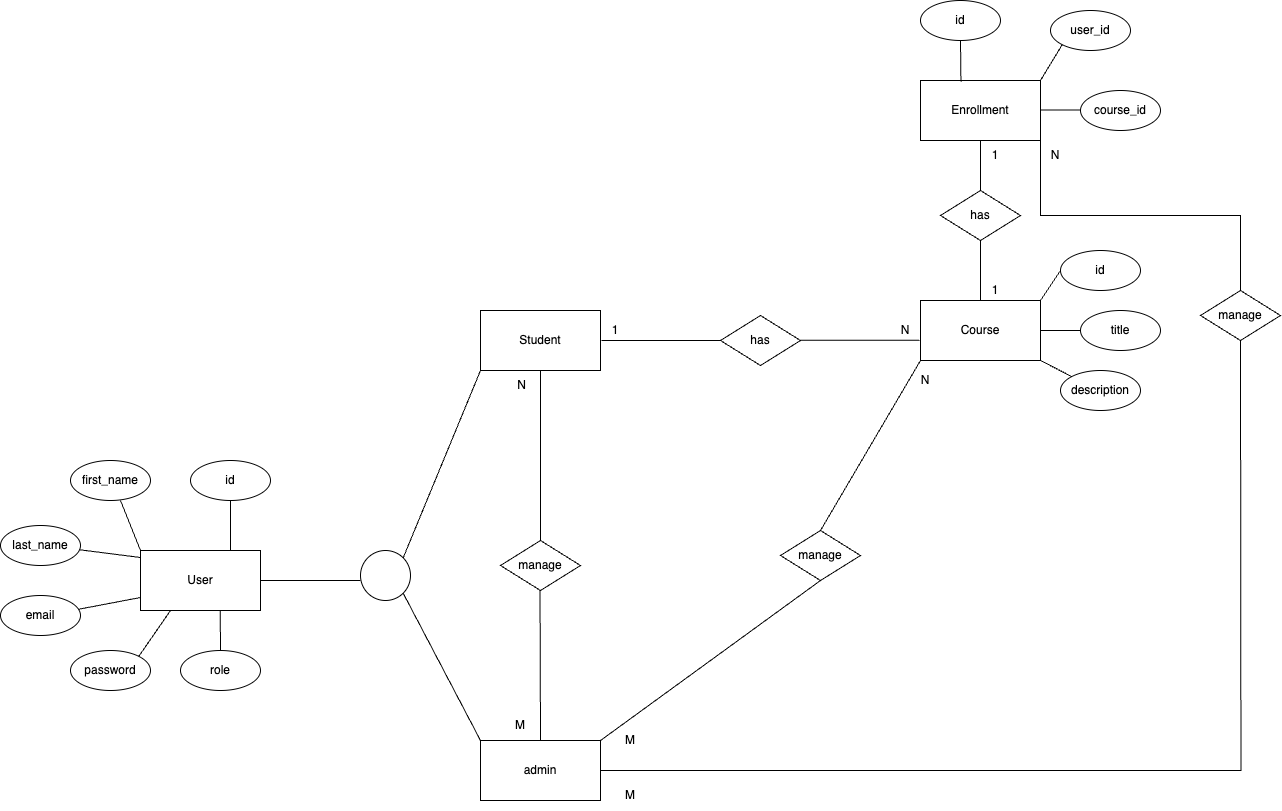

The diagram above was exported from draw.io. Its source (the exported page's mxGraphModel, read from the mxfile embedded in the PNG):
<mxGraphModel dx="2585" dy="2264" grid="1" gridSize="10" guides="1" tooltips="1" connect="1" arrows="1" fold="1" page="1" pageScale="1" pageWidth="850" pageHeight="1100" math="0" shadow="0" extFonts="Permanent Marker^https://fonts.googleapis.com/css?family=Permanent+Marker">
  <root>
    <mxCell id="0" />
    <mxCell id="1" parent="0" />
    <mxCell id="ToocaH7khC9Hzr33DQVD-1" value="" style="rounded=0;whiteSpace=wrap;html=1;" vertex="1" parent="1">
      <mxGeometry x="-140" y="490" width="120" height="60" as="geometry" />
    </mxCell>
    <mxCell id="ToocaH7khC9Hzr33DQVD-2" value="User" style="text;html=1;align=center;verticalAlign=middle;whiteSpace=wrap;rounded=0;" vertex="1" parent="1">
      <mxGeometry x="-110" y="505" width="60" height="30" as="geometry" />
    </mxCell>
    <mxCell id="ToocaH7khC9Hzr33DQVD-3" value="" style="rounded=0;whiteSpace=wrap;html=1;" vertex="1" parent="1">
      <mxGeometry x="640" y="240" width="120" height="60" as="geometry" />
    </mxCell>
    <mxCell id="ToocaH7khC9Hzr33DQVD-4" value="Course" style="text;html=1;align=center;verticalAlign=middle;whiteSpace=wrap;rounded=0;" vertex="1" parent="1">
      <mxGeometry x="670" y="255" width="60" height="30" as="geometry" />
    </mxCell>
    <mxCell id="ToocaH7khC9Hzr33DQVD-5" value="" style="rhombus;whiteSpace=wrap;html=1;" vertex="1" parent="1">
      <mxGeometry x="440" y="255" width="80" height="50" as="geometry" />
    </mxCell>
    <mxCell id="ToocaH7khC9Hzr33DQVD-6" value="has" style="text;html=1;align=center;verticalAlign=middle;whiteSpace=wrap;rounded=0;" vertex="1" parent="1">
      <mxGeometry x="450" y="265" width="60" height="30" as="geometry" />
    </mxCell>
    <mxCell id="ToocaH7khC9Hzr33DQVD-8" value="" style="ellipse;whiteSpace=wrap;html=1;" vertex="1" parent="1">
      <mxGeometry x="-90" y="400" width="80" height="40" as="geometry" />
    </mxCell>
    <mxCell id="ToocaH7khC9Hzr33DQVD-9" value="" style="ellipse;whiteSpace=wrap;html=1;" vertex="1" parent="1">
      <mxGeometry x="-210" y="400" width="80" height="40" as="geometry" />
    </mxCell>
    <mxCell id="ToocaH7khC9Hzr33DQVD-10" value="" style="ellipse;whiteSpace=wrap;html=1;" vertex="1" parent="1">
      <mxGeometry x="-280" y="465" width="80" height="40" as="geometry" />
    </mxCell>
    <mxCell id="ToocaH7khC9Hzr33DQVD-11" value="" style="ellipse;whiteSpace=wrap;html=1;" vertex="1" parent="1">
      <mxGeometry x="-280" y="535" width="80" height="40" as="geometry" />
    </mxCell>
    <mxCell id="ToocaH7khC9Hzr33DQVD-12" value="" style="ellipse;whiteSpace=wrap;html=1;" vertex="1" parent="1">
      <mxGeometry x="-210" y="590" width="80" height="40" as="geometry" />
    </mxCell>
    <mxCell id="ToocaH7khC9Hzr33DQVD-13" value="" style="ellipse;whiteSpace=wrap;html=1;" vertex="1" parent="1">
      <mxGeometry x="-100" y="590" width="80" height="40" as="geometry" />
    </mxCell>
    <mxCell id="ToocaH7khC9Hzr33DQVD-14" value="id" style="text;html=1;align=center;verticalAlign=middle;whiteSpace=wrap;rounded=0;" vertex="1" parent="1">
      <mxGeometry x="-80" y="405" width="60" height="30" as="geometry" />
    </mxCell>
    <mxCell id="ToocaH7khC9Hzr33DQVD-15" value="first_name" style="text;html=1;align=center;verticalAlign=middle;whiteSpace=wrap;rounded=0;" vertex="1" parent="1">
      <mxGeometry x="-200" y="405" width="60" height="30" as="geometry" />
    </mxCell>
    <mxCell id="ToocaH7khC9Hzr33DQVD-16" value="last_name" style="text;html=1;align=center;verticalAlign=middle;whiteSpace=wrap;rounded=0;" vertex="1" parent="1">
      <mxGeometry x="-270" y="470" width="60" height="30" as="geometry" />
    </mxCell>
    <mxCell id="ToocaH7khC9Hzr33DQVD-17" value="email" style="text;html=1;align=center;verticalAlign=middle;whiteSpace=wrap;rounded=0;" vertex="1" parent="1">
      <mxGeometry x="-270" y="540" width="60" height="30" as="geometry" />
    </mxCell>
    <mxCell id="ToocaH7khC9Hzr33DQVD-18" value="password" style="text;html=1;align=center;verticalAlign=middle;whiteSpace=wrap;rounded=0;" vertex="1" parent="1">
      <mxGeometry x="-200" y="595" width="60" height="30" as="geometry" />
    </mxCell>
    <mxCell id="ToocaH7khC9Hzr33DQVD-19" value="role" style="text;html=1;align=center;verticalAlign=middle;whiteSpace=wrap;rounded=0;" vertex="1" parent="1">
      <mxGeometry x="-90" y="595" width="60" height="30" as="geometry" />
    </mxCell>
    <mxCell id="ToocaH7khC9Hzr33DQVD-20" value="" style="endArrow=none;html=1;rounded=0;exitX=0.5;exitY=1;exitDx=0;exitDy=0;entryX=0.75;entryY=0;entryDx=0;entryDy=0;" edge="1" parent="1" source="ToocaH7khC9Hzr33DQVD-8" target="ToocaH7khC9Hzr33DQVD-1">
      <mxGeometry width="50" height="50" relative="1" as="geometry">
        <mxPoint x="100" y="610" as="sourcePoint" />
        <mxPoint x="150" y="560" as="targetPoint" />
      </mxGeometry>
    </mxCell>
    <mxCell id="ToocaH7khC9Hzr33DQVD-21" value="" style="endArrow=none;html=1;rounded=0;exitX=0.5;exitY=1;exitDx=0;exitDy=0;entryX=0;entryY=0;entryDx=0;entryDy=0;" edge="1" parent="1" target="ToocaH7khC9Hzr33DQVD-1">
      <mxGeometry width="50" height="50" relative="1" as="geometry">
        <mxPoint x="-160" y="440" as="sourcePoint" />
        <mxPoint x="-160" y="490" as="targetPoint" />
      </mxGeometry>
    </mxCell>
    <mxCell id="ToocaH7khC9Hzr33DQVD-22" value="" style="endArrow=none;html=1;rounded=0;" edge="1" parent="1" source="ToocaH7khC9Hzr33DQVD-10">
      <mxGeometry width="50" height="50" relative="1" as="geometry">
        <mxPoint x="-200" y="490" as="sourcePoint" />
        <mxPoint x="-140" y="497" as="targetPoint" />
      </mxGeometry>
    </mxCell>
    <mxCell id="ToocaH7khC9Hzr33DQVD-23" value="" style="endArrow=none;html=1;rounded=0;entryX=0;entryY=0.75;entryDx=0;entryDy=0;" edge="1" parent="1" source="ToocaH7khC9Hzr33DQVD-11">
      <mxGeometry width="50" height="50" relative="1" as="geometry">
        <mxPoint x="-200" y="550" as="sourcePoint" />
        <mxPoint x="-140" y="537" as="targetPoint" />
      </mxGeometry>
    </mxCell>
    <mxCell id="ToocaH7khC9Hzr33DQVD-24" value="" style="endArrow=none;html=1;rounded=0;exitX=0.5;exitY=1;exitDx=0;exitDy=0;" edge="1" parent="1">
      <mxGeometry width="50" height="50" relative="1" as="geometry">
        <mxPoint x="-60.25999999999999" y="550" as="sourcePoint" />
        <mxPoint x="-60" y="590" as="targetPoint" />
      </mxGeometry>
    </mxCell>
    <mxCell id="ToocaH7khC9Hzr33DQVD-25" value="" style="endArrow=none;html=1;rounded=0;exitX=0.25;exitY=1;exitDx=0;exitDy=0;entryX=1;entryY=0;entryDx=0;entryDy=0;" edge="1" parent="1" source="ToocaH7khC9Hzr33DQVD-1" target="ToocaH7khC9Hzr33DQVD-12">
      <mxGeometry width="50" height="50" relative="1" as="geometry">
        <mxPoint y="490" as="sourcePoint" />
        <mxPoint y="540" as="targetPoint" />
      </mxGeometry>
    </mxCell>
    <mxCell id="ToocaH7khC9Hzr33DQVD-26" value="" style="ellipse;whiteSpace=wrap;html=1;" vertex="1" parent="1">
      <mxGeometry x="780" y="190" width="80" height="40" as="geometry" />
    </mxCell>
    <mxCell id="ToocaH7khC9Hzr33DQVD-27" value="id" style="text;html=1;align=center;verticalAlign=middle;whiteSpace=wrap;rounded=0;" vertex="1" parent="1">
      <mxGeometry x="790" y="195" width="60" height="30" as="geometry" />
    </mxCell>
    <mxCell id="ToocaH7khC9Hzr33DQVD-28" value="" style="endArrow=none;html=1;rounded=0;entryX=1;entryY=0;entryDx=0;entryDy=0;" edge="1" parent="1" target="ToocaH7khC9Hzr33DQVD-3">
      <mxGeometry width="50" height="50" relative="1" as="geometry">
        <mxPoint x="780" y="210" as="sourcePoint" />
        <mxPoint x="679.55" y="240" as="targetPoint" />
      </mxGeometry>
    </mxCell>
    <mxCell id="ToocaH7khC9Hzr33DQVD-30" value="" style="ellipse;whiteSpace=wrap;html=1;" vertex="1" parent="1">
      <mxGeometry x="800" y="250" width="80" height="40" as="geometry" />
    </mxCell>
    <mxCell id="ToocaH7khC9Hzr33DQVD-31" value="title" style="text;html=1;align=center;verticalAlign=middle;whiteSpace=wrap;rounded=0;" vertex="1" parent="1">
      <mxGeometry x="810" y="255" width="60" height="30" as="geometry" />
    </mxCell>
    <mxCell id="ToocaH7khC9Hzr33DQVD-33" value="" style="endArrow=none;html=1;rounded=0;entryX=1;entryY=0.5;entryDx=0;entryDy=0;exitX=0;exitY=0.5;exitDx=0;exitDy=0;" edge="1" parent="1" source="ToocaH7khC9Hzr33DQVD-30" target="ToocaH7khC9Hzr33DQVD-3">
      <mxGeometry width="50" height="50" relative="1" as="geometry">
        <mxPoint x="790" y="220" as="sourcePoint" />
        <mxPoint x="770" y="250" as="targetPoint" />
      </mxGeometry>
    </mxCell>
    <mxCell id="ToocaH7khC9Hzr33DQVD-34" value="" style="ellipse;whiteSpace=wrap;html=1;" vertex="1" parent="1">
      <mxGeometry x="780" y="310" width="80" height="40" as="geometry" />
    </mxCell>
    <mxCell id="ToocaH7khC9Hzr33DQVD-35" value="description" style="text;html=1;align=center;verticalAlign=middle;whiteSpace=wrap;rounded=0;" vertex="1" parent="1">
      <mxGeometry x="790" y="315" width="60" height="30" as="geometry" />
    </mxCell>
    <mxCell id="ToocaH7khC9Hzr33DQVD-36" value="" style="endArrow=none;html=1;rounded=0;entryX=1;entryY=1;entryDx=0;entryDy=0;" edge="1" parent="1" source="ToocaH7khC9Hzr33DQVD-34" target="ToocaH7khC9Hzr33DQVD-3">
      <mxGeometry width="50" height="50" relative="1" as="geometry">
        <mxPoint x="790" y="220" as="sourcePoint" />
        <mxPoint x="770" y="250" as="targetPoint" />
      </mxGeometry>
    </mxCell>
    <mxCell id="ToocaH7khC9Hzr33DQVD-37" value="" style="rounded=0;whiteSpace=wrap;html=1;" vertex="1" parent="1">
      <mxGeometry x="640" y="20" width="120" height="60" as="geometry" />
    </mxCell>
    <mxCell id="ToocaH7khC9Hzr33DQVD-38" value="Enrollment" style="text;html=1;align=center;verticalAlign=middle;whiteSpace=wrap;rounded=0;" vertex="1" parent="1">
      <mxGeometry x="670" y="35" width="60" height="30" as="geometry" />
    </mxCell>
    <mxCell id="ToocaH7khC9Hzr33DQVD-39" value="" style="ellipse;whiteSpace=wrap;html=1;" vertex="1" parent="1">
      <mxGeometry x="640" y="-60" width="80" height="40" as="geometry" />
    </mxCell>
    <mxCell id="ToocaH7khC9Hzr33DQVD-40" value="id" style="text;html=1;align=center;verticalAlign=middle;whiteSpace=wrap;rounded=0;" vertex="1" parent="1">
      <mxGeometry x="650" y="-55" width="60" height="30" as="geometry" />
    </mxCell>
    <mxCell id="ToocaH7khC9Hzr33DQVD-43" value="" style="ellipse;whiteSpace=wrap;html=1;" vertex="1" parent="1">
      <mxGeometry x="770" y="-50" width="80" height="40" as="geometry" />
    </mxCell>
    <mxCell id="ToocaH7khC9Hzr33DQVD-44" value="user_id" style="text;html=1;align=center;verticalAlign=middle;whiteSpace=wrap;rounded=0;" vertex="1" parent="1">
      <mxGeometry x="780" y="-45" width="60" height="30" as="geometry" />
    </mxCell>
    <mxCell id="ToocaH7khC9Hzr33DQVD-45" value="" style="ellipse;whiteSpace=wrap;html=1;" vertex="1" parent="1">
      <mxGeometry x="800" y="30" width="80" height="40" as="geometry" />
    </mxCell>
    <mxCell id="ToocaH7khC9Hzr33DQVD-46" value="course_id" style="text;html=1;align=center;verticalAlign=middle;whiteSpace=wrap;rounded=0;" vertex="1" parent="1">
      <mxGeometry x="810" y="35" width="60" height="30" as="geometry" />
    </mxCell>
    <mxCell id="ToocaH7khC9Hzr33DQVD-47" value="" style="endArrow=none;html=1;rounded=0;entryX=1;entryY=0.5;entryDx=0;entryDy=0;exitX=0;exitY=0.5;exitDx=0;exitDy=0;" edge="1" parent="1">
      <mxGeometry width="50" height="50" relative="1" as="geometry">
        <mxPoint x="800" y="49.58000000000001" as="sourcePoint" />
        <mxPoint x="760" y="49.58000000000001" as="targetPoint" />
      </mxGeometry>
    </mxCell>
    <mxCell id="ToocaH7khC9Hzr33DQVD-48" value="" style="endArrow=none;html=1;rounded=0;entryX=1;entryY=0.5;entryDx=0;entryDy=0;exitX=0;exitY=1;exitDx=0;exitDy=0;" edge="1" parent="1" source="ToocaH7khC9Hzr33DQVD-43">
      <mxGeometry width="50" height="50" relative="1" as="geometry">
        <mxPoint x="800" y="20" as="sourcePoint" />
        <mxPoint x="760" y="20" as="targetPoint" />
      </mxGeometry>
    </mxCell>
    <mxCell id="ToocaH7khC9Hzr33DQVD-49" value="" style="endArrow=none;html=1;rounded=0;entryX=1;entryY=0.5;entryDx=0;entryDy=0;exitX=0.337;exitY=0.019;exitDx=0;exitDy=0;exitPerimeter=0;" edge="1" parent="1" source="ToocaH7khC9Hzr33DQVD-37">
      <mxGeometry width="50" height="50" relative="1" as="geometry">
        <mxPoint x="720" y="-20" as="sourcePoint" />
        <mxPoint x="680" y="-20" as="targetPoint" />
      </mxGeometry>
    </mxCell>
    <mxCell id="ToocaH7khC9Hzr33DQVD-50" value="" style="rhombus;whiteSpace=wrap;html=1;" vertex="1" parent="1">
      <mxGeometry x="660" y="130" width="80" height="50" as="geometry" />
    </mxCell>
    <mxCell id="ToocaH7khC9Hzr33DQVD-51" value="has" style="text;html=1;align=center;verticalAlign=middle;whiteSpace=wrap;rounded=0;" vertex="1" parent="1">
      <mxGeometry x="670" y="140" width="60" height="30" as="geometry" />
    </mxCell>
    <mxCell id="ToocaH7khC9Hzr33DQVD-56" value="" style="endArrow=none;html=1;rounded=0;exitX=0.5;exitY=0;exitDx=0;exitDy=0;entryX=0.5;entryY=1;entryDx=0;entryDy=0;" edge="1" parent="1" source="ToocaH7khC9Hzr33DQVD-50" target="ToocaH7khC9Hzr33DQVD-37">
      <mxGeometry relative="1" as="geometry">
        <mxPoint x="580" y="160" as="sourcePoint" />
        <mxPoint x="740" y="160" as="targetPoint" />
      </mxGeometry>
    </mxCell>
    <mxCell id="ToocaH7khC9Hzr33DQVD-58" value="1" style="text;html=1;align=center;verticalAlign=middle;whiteSpace=wrap;rounded=0;" vertex="1" parent="1">
      <mxGeometry x="710" y="90" width="10" height="10" as="geometry" />
    </mxCell>
    <mxCell id="ToocaH7khC9Hzr33DQVD-60" value="" style="endArrow=none;html=1;rounded=0;entryX=0.5;entryY=1;entryDx=0;entryDy=0;exitX=0.5;exitY=0;exitDx=0;exitDy=0;" edge="1" parent="1" source="ToocaH7khC9Hzr33DQVD-3" target="ToocaH7khC9Hzr33DQVD-50">
      <mxGeometry width="50" height="50" relative="1" as="geometry">
        <mxPoint x="630" y="180" as="sourcePoint" />
        <mxPoint x="680" y="130" as="targetPoint" />
      </mxGeometry>
    </mxCell>
    <mxCell id="ToocaH7khC9Hzr33DQVD-61" value="1" style="text;html=1;align=center;verticalAlign=middle;whiteSpace=wrap;rounded=0;" vertex="1" parent="1">
      <mxGeometry x="710" y="225" width="10" height="10" as="geometry" />
    </mxCell>
    <mxCell id="ToocaH7khC9Hzr33DQVD-62" value="" style="endArrow=none;html=1;rounded=0;" edge="1" parent="1" target="ToocaH7khC9Hzr33DQVD-5">
      <mxGeometry width="50" height="50" relative="1" as="geometry">
        <mxPoint x="321" y="280" as="sourcePoint" />
        <mxPoint x="500" y="130" as="targetPoint" />
      </mxGeometry>
    </mxCell>
    <mxCell id="ToocaH7khC9Hzr33DQVD-63" value="" style="endArrow=none;html=1;rounded=0;" edge="1" parent="1">
      <mxGeometry width="50" height="50" relative="1" as="geometry">
        <mxPoint x="520" y="279.67" as="sourcePoint" />
        <mxPoint x="639" y="279.67" as="targetPoint" />
      </mxGeometry>
    </mxCell>
    <mxCell id="ToocaH7khC9Hzr33DQVD-66" value="N" style="text;html=1;align=center;verticalAlign=middle;whiteSpace=wrap;rounded=0;" vertex="1" parent="1">
      <mxGeometry x="620" y="265" width="10" height="10" as="geometry" />
    </mxCell>
    <mxCell id="ToocaH7khC9Hzr33DQVD-67" value="" style="rounded=0;whiteSpace=wrap;html=1;" vertex="1" parent="1">
      <mxGeometry x="200" y="250" width="120" height="60" as="geometry" />
    </mxCell>
    <mxCell id="ToocaH7khC9Hzr33DQVD-68" value="Student" style="text;html=1;align=center;verticalAlign=middle;whiteSpace=wrap;rounded=0;" vertex="1" parent="1">
      <mxGeometry x="230" y="265" width="60" height="30" as="geometry" />
    </mxCell>
    <mxCell id="ToocaH7khC9Hzr33DQVD-69" value="" style="endArrow=none;html=1;rounded=0;exitX=1;exitY=0.5;exitDx=0;exitDy=0;" edge="1" parent="1" source="ToocaH7khC9Hzr33DQVD-1">
      <mxGeometry width="50" height="50" relative="1" as="geometry">
        <mxPoint x="-50" y="500" as="sourcePoint" />
        <mxPoint x="80" y="520" as="targetPoint" />
      </mxGeometry>
    </mxCell>
    <mxCell id="ToocaH7khC9Hzr33DQVD-70" value="" style="rounded=0;whiteSpace=wrap;html=1;" vertex="1" parent="1">
      <mxGeometry x="200" y="680" width="120" height="60" as="geometry" />
    </mxCell>
    <mxCell id="ToocaH7khC9Hzr33DQVD-71" value="admin" style="text;html=1;align=center;verticalAlign=middle;whiteSpace=wrap;rounded=0;" vertex="1" parent="1">
      <mxGeometry x="230" y="695" width="60" height="30" as="geometry" />
    </mxCell>
    <mxCell id="ToocaH7khC9Hzr33DQVD-72" value="" style="ellipse;whiteSpace=wrap;html=1;aspect=fixed;" vertex="1" parent="1">
      <mxGeometry x="80" y="490" width="50" height="50" as="geometry" />
    </mxCell>
    <mxCell id="ToocaH7khC9Hzr33DQVD-73" value="" style="endArrow=none;html=1;rounded=0;exitX=1;exitY=0;exitDx=0;exitDy=0;entryX=0;entryY=1;entryDx=0;entryDy=0;" edge="1" parent="1" source="ToocaH7khC9Hzr33DQVD-72" target="ToocaH7khC9Hzr33DQVD-67">
      <mxGeometry width="50" height="50" relative="1" as="geometry">
        <mxPoint x="240" y="530" as="sourcePoint" />
        <mxPoint x="290" y="480" as="targetPoint" />
      </mxGeometry>
    </mxCell>
    <mxCell id="ToocaH7khC9Hzr33DQVD-74" value="" style="endArrow=none;html=1;rounded=0;exitX=1;exitY=1;exitDx=0;exitDy=0;entryX=0;entryY=0;entryDx=0;entryDy=0;" edge="1" parent="1" source="ToocaH7khC9Hzr33DQVD-72" target="ToocaH7khC9Hzr33DQVD-70">
      <mxGeometry width="50" height="50" relative="1" as="geometry">
        <mxPoint x="133" y="507" as="sourcePoint" />
        <mxPoint x="210" y="320" as="targetPoint" />
      </mxGeometry>
    </mxCell>
    <mxCell id="ToocaH7khC9Hzr33DQVD-75" value="1" style="text;html=1;align=center;verticalAlign=middle;whiteSpace=wrap;rounded=0;" vertex="1" parent="1">
      <mxGeometry x="330" y="265" width="10" height="10" as="geometry" />
    </mxCell>
    <mxCell id="ToocaH7khC9Hzr33DQVD-76" value="" style="rhombus;whiteSpace=wrap;html=1;" vertex="1" parent="1">
      <mxGeometry x="220" y="480" width="80" height="50" as="geometry" />
    </mxCell>
    <mxCell id="ToocaH7khC9Hzr33DQVD-77" value="manage" style="text;html=1;align=center;verticalAlign=middle;whiteSpace=wrap;rounded=0;" vertex="1" parent="1">
      <mxGeometry x="230" y="490" width="60" height="30" as="geometry" />
    </mxCell>
    <mxCell id="ToocaH7khC9Hzr33DQVD-81" value="" style="endArrow=none;html=1;rounded=0;exitX=0.5;exitY=0;exitDx=0;exitDy=0;entryX=0.5;entryY=1;entryDx=0;entryDy=0;" edge="1" parent="1" source="ToocaH7khC9Hzr33DQVD-76" target="ToocaH7khC9Hzr33DQVD-67">
      <mxGeometry relative="1" as="geometry">
        <mxPoint x="350" y="460" as="sourcePoint" />
        <mxPoint x="510" y="460" as="targetPoint" />
      </mxGeometry>
    </mxCell>
    <mxCell id="ToocaH7khC9Hzr33DQVD-82" value="" style="resizable=0;html=1;whiteSpace=wrap;align=right;verticalAlign=bottom;" connectable="0" vertex="1" parent="ToocaH7khC9Hzr33DQVD-81">
      <mxGeometry x="1" relative="1" as="geometry" />
    </mxCell>
    <mxCell id="ToocaH7khC9Hzr33DQVD-83" value="&amp;nbsp;N" style="text;html=1;align=center;verticalAlign=middle;whiteSpace=wrap;rounded=0;" vertex="1" parent="1">
      <mxGeometry x="210" y="310" width="60" height="30" as="geometry" />
    </mxCell>
    <mxCell id="ToocaH7khC9Hzr33DQVD-84" value="" style="endArrow=none;html=1;rounded=0;entryX=0.5;entryY=1;entryDx=0;entryDy=0;" edge="1" parent="1">
      <mxGeometry relative="1" as="geometry">
        <mxPoint x="260" y="680" as="sourcePoint" />
        <mxPoint x="259.52" y="530" as="targetPoint" />
      </mxGeometry>
    </mxCell>
    <mxCell id="ToocaH7khC9Hzr33DQVD-85" value="" style="resizable=0;html=1;whiteSpace=wrap;align=right;verticalAlign=bottom;" connectable="0" vertex="1" parent="ToocaH7khC9Hzr33DQVD-84">
      <mxGeometry x="1" relative="1" as="geometry" />
    </mxCell>
    <mxCell id="ToocaH7khC9Hzr33DQVD-86" value="M" style="text;html=1;align=center;verticalAlign=middle;whiteSpace=wrap;rounded=0;" vertex="1" parent="1">
      <mxGeometry x="210" y="650" width="60" height="30" as="geometry" />
    </mxCell>
    <mxCell id="ToocaH7khC9Hzr33DQVD-87" value="" style="rhombus;whiteSpace=wrap;html=1;" vertex="1" parent="1">
      <mxGeometry x="500" y="470" width="80" height="50" as="geometry" />
    </mxCell>
    <mxCell id="ToocaH7khC9Hzr33DQVD-88" value="manage" style="text;html=1;align=center;verticalAlign=middle;whiteSpace=wrap;rounded=0;" vertex="1" parent="1">
      <mxGeometry x="510" y="480" width="60" height="30" as="geometry" />
    </mxCell>
    <mxCell id="ToocaH7khC9Hzr33DQVD-89" value="" style="resizable=0;html=1;whiteSpace=wrap;align=right;verticalAlign=bottom;" connectable="0" vertex="1" parent="1">
      <mxGeometry x="539.5200024575811" y="520.0007679941018" as="geometry" />
    </mxCell>
    <mxCell id="ToocaH7khC9Hzr33DQVD-90" value="" style="endArrow=none;html=1;rounded=0;entryX=0.5;entryY=1;entryDx=0;entryDy=0;exitX=1;exitY=0;exitDx=0;exitDy=0;" edge="1" parent="1" source="ToocaH7khC9Hzr33DQVD-70" target="ToocaH7khC9Hzr33DQVD-87">
      <mxGeometry relative="1" as="geometry">
        <mxPoint x="270" y="690" as="sourcePoint" />
        <mxPoint x="269.52" y="540" as="targetPoint" />
      </mxGeometry>
    </mxCell>
    <mxCell id="ToocaH7khC9Hzr33DQVD-91" value="" style="resizable=0;html=1;whiteSpace=wrap;align=right;verticalAlign=bottom;" connectable="0" vertex="1" parent="ToocaH7khC9Hzr33DQVD-90">
      <mxGeometry x="1" relative="1" as="geometry" />
    </mxCell>
    <mxCell id="ToocaH7khC9Hzr33DQVD-92" value="M" style="text;html=1;align=center;verticalAlign=middle;whiteSpace=wrap;rounded=0;" vertex="1" parent="1">
      <mxGeometry x="320" y="665" width="60" height="30" as="geometry" />
    </mxCell>
    <mxCell id="ToocaH7khC9Hzr33DQVD-93" value="" style="endArrow=none;html=1;rounded=0;entryX=0.5;entryY=1;entryDx=0;entryDy=0;exitX=0.5;exitY=0;exitDx=0;exitDy=0;" edge="1" parent="1" source="ToocaH7khC9Hzr33DQVD-87">
      <mxGeometry relative="1" as="geometry">
        <mxPoint x="420" y="460" as="sourcePoint" />
        <mxPoint x="640" y="300" as="targetPoint" />
      </mxGeometry>
    </mxCell>
    <mxCell id="ToocaH7khC9Hzr33DQVD-94" value="" style="resizable=0;html=1;whiteSpace=wrap;align=right;verticalAlign=bottom;" connectable="0" vertex="1" parent="ToocaH7khC9Hzr33DQVD-93">
      <mxGeometry x="1" relative="1" as="geometry" />
    </mxCell>
    <mxCell id="ToocaH7khC9Hzr33DQVD-95" value="N" style="text;html=1;align=center;verticalAlign=middle;whiteSpace=wrap;rounded=0;" vertex="1" parent="1">
      <mxGeometry x="640" y="315" width="10" height="10" as="geometry" />
    </mxCell>
    <mxCell id="ToocaH7khC9Hzr33DQVD-96" value="" style="endArrow=none;html=1;rounded=0;exitX=1;exitY=0.5;exitDx=0;exitDy=0;edgeStyle=orthogonalEdgeStyle;" edge="1" parent="1" source="ToocaH7khC9Hzr33DQVD-70">
      <mxGeometry relative="1" as="geometry">
        <mxPoint x="330" y="690" as="sourcePoint" />
        <mxPoint x="960" y="280" as="targetPoint" />
      </mxGeometry>
    </mxCell>
    <mxCell id="ToocaH7khC9Hzr33DQVD-97" value="" style="resizable=0;html=1;whiteSpace=wrap;align=right;verticalAlign=bottom;" connectable="0" vertex="1" parent="ToocaH7khC9Hzr33DQVD-96">
      <mxGeometry x="1" relative="1" as="geometry" />
    </mxCell>
    <mxCell id="ToocaH7khC9Hzr33DQVD-98" value="" style="endArrow=none;html=1;rounded=0;exitX=1;exitY=1;exitDx=0;exitDy=0;edgeStyle=orthogonalEdgeStyle;entryX=0.5;entryY=0;entryDx=0;entryDy=0;" edge="1" parent="1" source="ToocaH7khC9Hzr33DQVD-37" target="ToocaH7khC9Hzr33DQVD-101">
      <mxGeometry width="50" height="50" relative="1" as="geometry">
        <mxPoint x="470" y="380" as="sourcePoint" />
        <mxPoint x="960" y="220" as="targetPoint" />
      </mxGeometry>
    </mxCell>
    <mxCell id="ToocaH7khC9Hzr33DQVD-99" value="M" style="text;html=1;align=center;verticalAlign=middle;whiteSpace=wrap;rounded=0;" vertex="1" parent="1">
      <mxGeometry x="320" y="720" width="60" height="30" as="geometry" />
    </mxCell>
    <mxCell id="ToocaH7khC9Hzr33DQVD-100" value="N" style="text;html=1;align=center;verticalAlign=middle;whiteSpace=wrap;rounded=0;" vertex="1" parent="1">
      <mxGeometry x="770" y="90" width="10" height="10" as="geometry" />
    </mxCell>
    <mxCell id="ToocaH7khC9Hzr33DQVD-101" value="" style="rhombus;whiteSpace=wrap;html=1;" vertex="1" parent="1">
      <mxGeometry x="920" y="230" width="80" height="50" as="geometry" />
    </mxCell>
    <mxCell id="ToocaH7khC9Hzr33DQVD-102" value="manage" style="text;html=1;align=center;verticalAlign=middle;whiteSpace=wrap;rounded=0;" vertex="1" parent="1">
      <mxGeometry x="930" y="240" width="60" height="30" as="geometry" />
    </mxCell>
    <mxCell id="ToocaH7khC9Hzr33DQVD-103" value="" style="resizable=0;html=1;whiteSpace=wrap;align=right;verticalAlign=bottom;" connectable="0" vertex="1" parent="1">
      <mxGeometry x="959.5200024575811" y="280.0007679941018" as="geometry" />
    </mxCell>
    <mxCell id="ToocaH7khC9Hzr33DQVD-104" value="" style="resizable=0;html=1;whiteSpace=wrap;align=right;verticalAlign=bottom;" connectable="0" vertex="1" parent="1">
      <mxGeometry x="960.2843048673449" y="279.79323282374935" as="geometry" />
    </mxCell>
  </root>
</mxGraphModel>